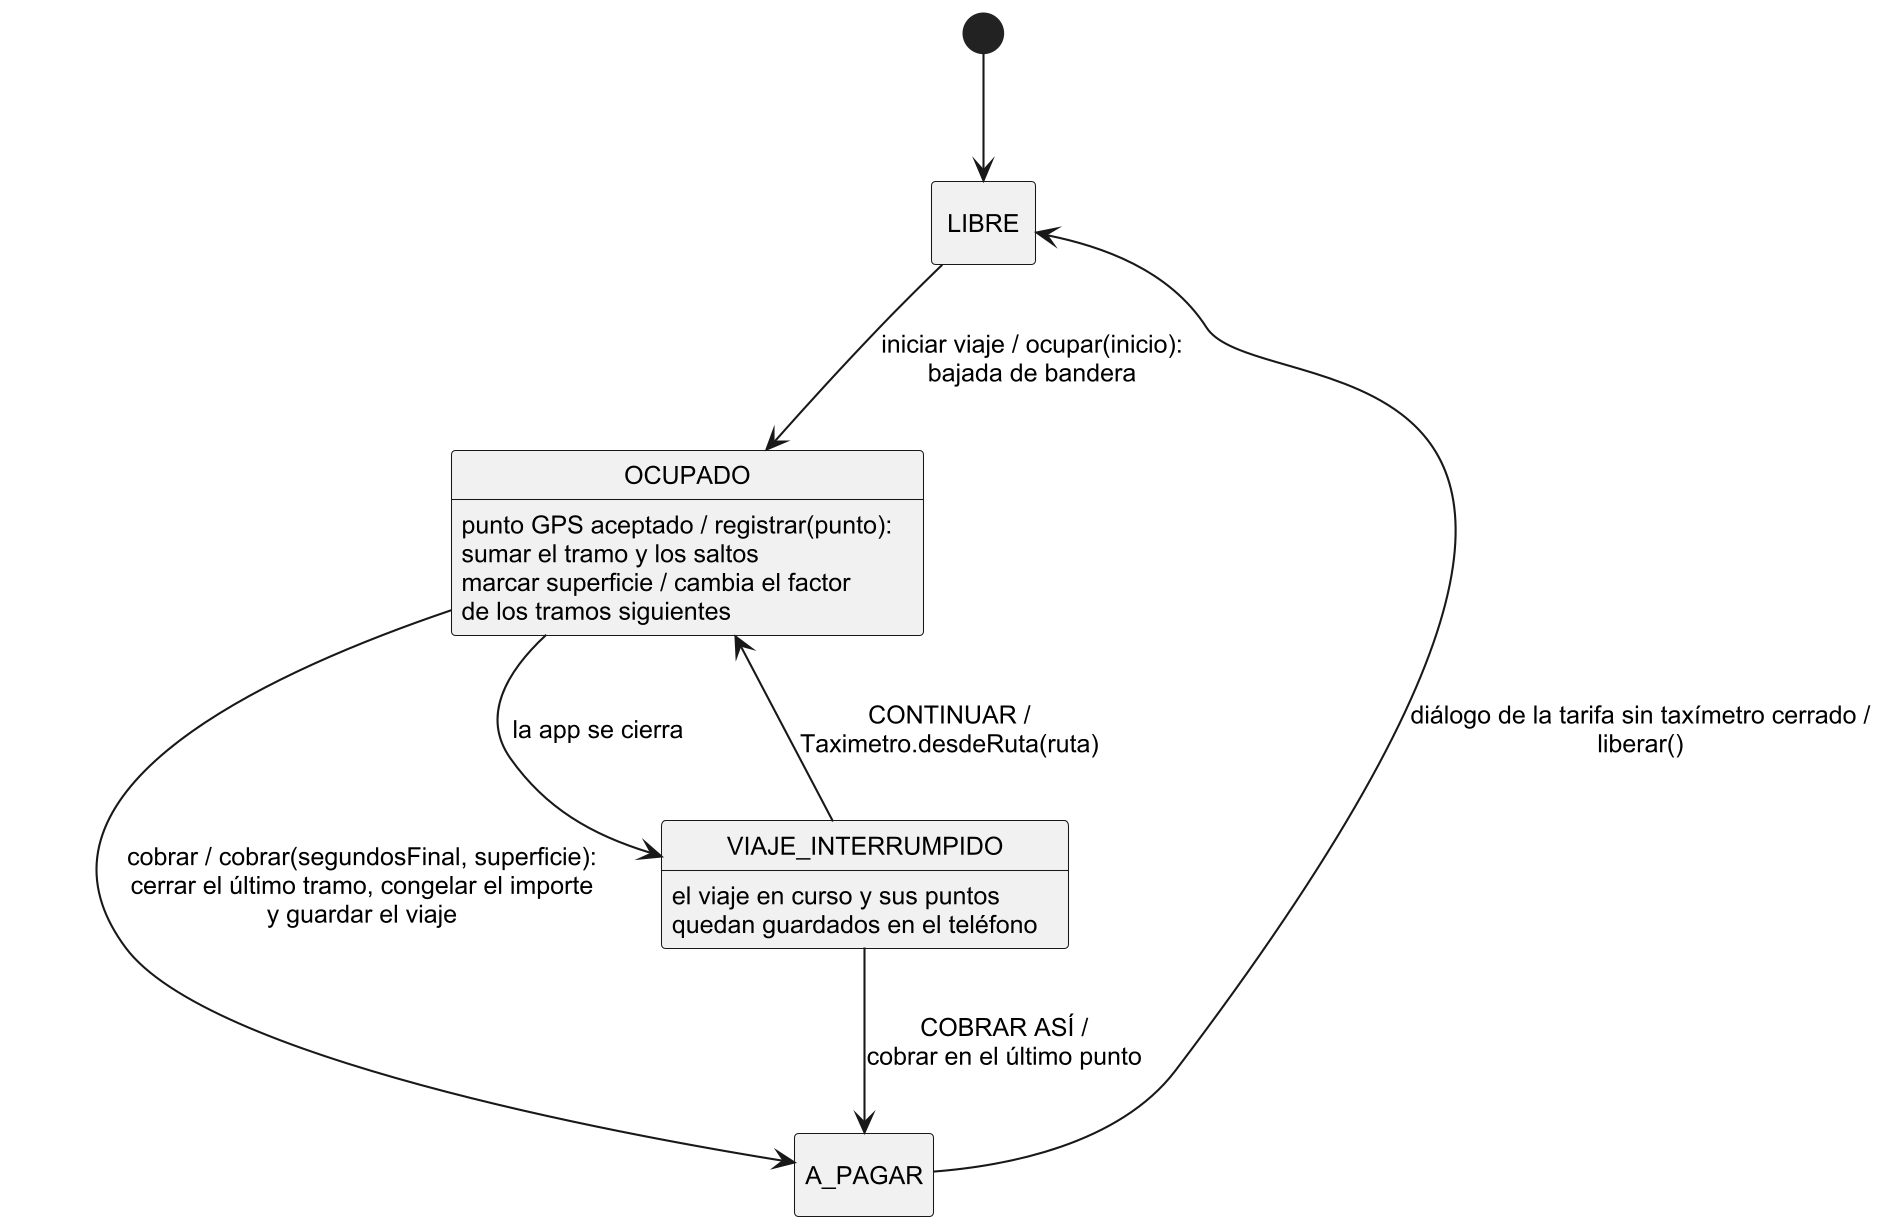

The diagram above was rendered by PlantUML. Its source (embedded in the PNG):
@startuml est01_taximetro
!include estilo.iuml
hide empty description

state LIBRE
state OCUPADO
OCUPADO : punto GPS aceptado / registrar(punto):
OCUPADO : sumar el tramo y los saltos
OCUPADO : marcar superficie / cambia el factor
OCUPADO : de los tramos siguientes
state A_PAGAR
state VIAJE_INTERRUMPIDO
VIAJE_INTERRUMPIDO : el viaje en curso y sus puntos
VIAJE_INTERRUMPIDO : quedan guardados en el teléfono

[*] --> LIBRE
LIBRE --> OCUPADO : iniciar viaje / ocupar(inicio):\nbajada de bandera
OCUPADO --> A_PAGAR : cobrar / cobrar(segundosFinal, superficie):\ncerrar el último tramo, congelar el importe\ny guardar el viaje
A_PAGAR --> LIBRE : diálogo de la tarifa sin taxímetro cerrado /\nliberar()
OCUPADO --> VIAJE_INTERRUMPIDO : la app se cierra
VIAJE_INTERRUMPIDO --> OCUPADO : CONTINUAR /\nTaximetro.desdeRuta(ruta)
VIAJE_INTERRUMPIDO --> A_PAGAR : COBRAR ASÍ /\ncobrar en el último punto
@enduml